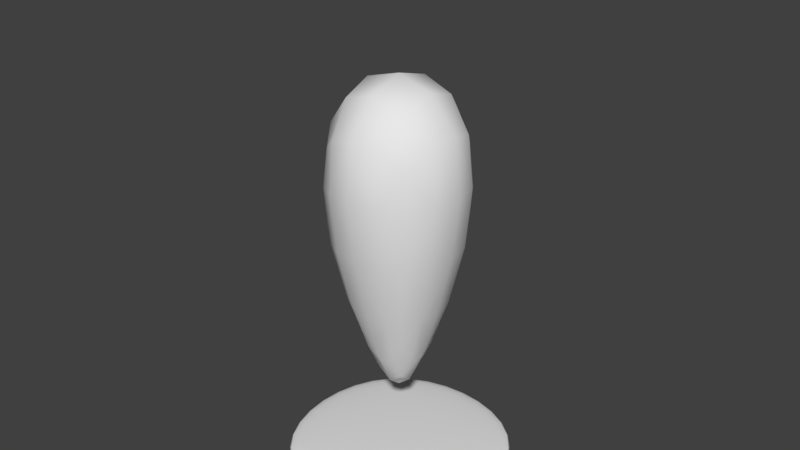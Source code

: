 # Source: Marcador.blend  (saved by Blender 2.77.0; exported with 4.5.12 LTS)
import bpy
from mathutils import Matrix  # noqa: F401  (used for matrix-valued properties, if any)

bpy.ops.wm.read_factory_settings(use_empty=True)
scene = bpy.context.scene
scene.name = 'Scene'

# ---- collections
col_collection_1 = bpy.data.collections.new('Collection 1'); scene.collection.children.link(col_collection_1)

# ---- materials (node trees are filled in below, after node groups)
mat_material = bpy.data.materials.new('Material')
mat_material.alpha_threshold = 0.0
mat_material.use_transparent_shadow = False
mat_material.roughness = 0.5
mat_material.line_color = (0.0, 0.0, 0.0, 1.0)

# ---- material node trees

# ---- world
world_world = bpy.data.worlds.new('World'); scene.world = world_world
world_world.color = (0.05088, 0.05088, 0.05088)
world_world.use_sun_shadow = False
world_world.sun_shadow_jitter_overblur = 0.0
world_world.cycles.sampling_method = 'MANUAL'

# ---- meshes
me_cube_002 = bpy.data.meshes.new('Cube.002')
me_cube_002.from_pydata([(2.98e-08, 1.49e-07, -0.0531), (-1.192e-07, -1.788e-07, 0.0531), (1.0, -2.682e-07, 0.0), (-2.98e-07, -1.0, 0.0), (-1.0, 2.384e-07, 0.0), (2.235e-07, 1.0, 0.0), (0.75, -2.98e-08, -0.03983), (1.378e-07, 0.75, -0.03983), (0.75, 0.75, 0.0), (-1.118e-07, -0.75, -0.03983), (0.75, -0.75, 0.0), (-0.75, 2.459e-07, -0.03983), (-0.75, -0.75, 0.0), (-0.75, 0.75, 0.0), (0.75, -3.8e-07, 0.03983), (1.602e-07, 0.75, 0.03983), (-3.576e-07, -0.75, 0.03983), (-0.75, 1.043e-07, 0.03983), (0.5556, 0.5556, -0.0295), (0.5556, -0.5556, -0.0295), (-0.5556, -0.5556, -0.0295), (-0.5556, 0.5556, -0.0295), (0.5556, 0.5556, 0.0295), (0.5556, -0.5556, 0.0295), (-0.5556, -0.5556, 0.0295), (-0.5556, 0.5556, 0.0295)], [], [(0, 7, 18, 6), (0, 6, 19, 9), (0, 9, 20, 11), (0, 11, 21, 7), (1, 14, 22, 15), (1, 15, 25, 17), (1, 17, 24, 16), (1, 16, 23, 14), (2, 6, 18, 8), (2, 8, 22, 14), (2, 14, 23, 10), (2, 10, 19, 6), (3, 9, 19, 10), (3, 10, 23, 16), (3, 16, 24, 12), (3, 12, 20, 9), (4, 11, 20, 12), (4, 12, 24, 17), (4, 17, 25, 13), (4, 13, 21, 11), (5, 15, 22, 8), (5, 8, 18, 7), (5, 7, 21, 13), (5, 13, 25, 15)])
me_cube_002.polygons.foreach_set('use_smooth', [True] * 24)
me_cube_002.materials.append(mat_material)
me_cube_002.use_remesh_preserve_volume = False
me_cube_002.use_remesh_preserve_attributes = False
me_cube_002.use_mirror_vertex_groups = False
me_cube_002.update()
me_cube_001 = bpy.data.meshes.new('Cube.001')
me_cube_001.from_pydata([(-0.4986, -0.1996, 2.262), (-0.4986, 0.1996, 2.262), (-0.3507, 0.1541, 1.335), (-0.3507, -0.1541, 1.335), (-0.2103, 0.4879, 2.262), (0.1889, 0.4879, 2.262), (0.1434, 0.34, 1.335), (-0.1648, 0.34, 1.335), (0.4772, 0.1996, 2.262), (0.4772, -0.1996, 2.262), (0.3293, -0.1541, 1.335), (0.3293, 0.1541, 1.335), (0.1889, -0.4879, 2.262), (-0.2103, -0.4879, 2.262), (-0.1648, -0.34, 1.335), (0.1434, -0.34, 1.335), (-0.1136, -0.1029, 0.7145), (-0.1136, 0.1029, 0.7145), (0.09221, 0.1029, 0.7145), (0.09221, -0.1029, 0.7145), (0.2401, -0.2508, 2.883), (0.2401, 0.2508, 2.883), (-0.2615, 0.2508, 2.883), (-0.2615, -0.2508, 2.883), (-0.5429, -3.725e-09, 2.296), (-0.4547, 0.19, 1.799), (-0.3665, -1.863e-08, 1.301), (-0.4547, -0.19, 1.799), (-0.01069, 0.5322, 2.296), (0.1793, 0.444, 1.799), (-0.01069, 0.3558, 1.301), (-0.2007, 0.444, 1.799), (0.5215, -3.725e-09, 2.296), (0.4333, -0.19, 1.799), (0.3452, -1.49e-08, 1.301), (0.4333, 0.19, 1.799), (-0.01069, -0.5322, 2.296), (-0.2007, -0.444, 1.799), (-0.01069, -0.3558, 1.301), (0.1793, -0.444, 1.799), (-0.1125, -2.608e-08, 0.6356), (-0.01069, 0.1019, 0.6356), (0.09116, -2.608e-08, 0.6356), (-0.01069, -0.1019, 0.6356), (0.2675, 0.0, 2.961), (-0.01069, 0.2782, 2.961), (-0.2889, 0.0, 2.961), (-0.01069, -0.2782, 2.961), (-0.2883, -0.2776, 1.37), (-0.3822, -0.3715, 2.227), (-0.4462, -0.2106, 2.649), (-0.4462, 0.2106, 2.649), (-0.3822, 0.3715, 2.227), (-0.2883, 0.2776, 1.37), (-0.2243, 0.1168, 0.9485), (-0.2243, -0.1168, 0.9485), (-0.2213, 0.4355, 2.649), (0.1999, 0.4355, 2.649), (0.3608, 0.3715, 2.227), (0.2669, 0.2776, 1.37), (0.1061, 0.2136, 0.9485), (-0.1275, 0.2136, 0.9485), (0.4248, 0.2106, 2.649), (0.4248, -0.2106, 2.649), (0.3608, -0.3715, 2.227), (0.2669, -0.2776, 1.37), (0.2029, -0.1168, 0.9485), (0.2029, 0.1168, 0.9485), (0.1999, -0.4355, 2.649), (-0.2213, -0.4355, 2.649), (-0.1275, -0.2136, 0.9485), (0.1061, -0.2136, 0.9485), (-0.4867, -1.118e-08, 1.799), (-0.01069, 0.476, 1.799), (0.4653, -1.024e-08, 1.799), (-0.01069, -0.476, 1.799), (-0.01069, -2.608e-08, 0.5519), (-0.01069, 0.0, 3.045), (-0.3592, -0.3485, 1.799), (-0.4915, -1.863e-09, 2.711), (-0.3592, 0.3485, 1.799), (-0.227, -2.235e-08, 0.8857), (-0.01069, 0.4808, 2.711), (0.3378, 0.3485, 1.799), (-0.01069, 0.2163, 0.8857), (0.4701, -1.863e-09, 2.711), (0.3378, -0.3485, 1.799), (0.2056, -2.142e-08, 0.8857), (-0.01069, -0.4808, 2.711), (-0.01069, -0.2163, 0.8857), (-0.2146, -0.2039, 1.076), (-0.3587, -0.348, 2.521), (-0.2146, 0.2039, 1.076), (-0.3587, 0.348, 2.521), (0.1932, -0.2039, 1.076), (0.3373, -0.348, 2.521), (0.1932, 0.2039, 1.076), (0.3373, 0.348, 2.521)], [], [(0, 24, 72, 27), (0, 27, 78, 49), (0, 49, 91, 50), (0, 50, 79, 24), (1, 25, 72, 24), (1, 24, 79, 51), (1, 51, 93, 52), (1, 52, 80, 25), (2, 26, 72, 25), (2, 25, 80, 53), (2, 53, 92, 54), (2, 54, 81, 26), (3, 27, 72, 26), (3, 26, 81, 55), (3, 55, 90, 48), (3, 48, 78, 27), (4, 28, 73, 31), (4, 31, 80, 52), (4, 52, 93, 56), (4, 56, 82, 28), (5, 29, 73, 28), (5, 28, 82, 57), (5, 57, 97, 58), (5, 58, 83, 29), (6, 30, 73, 29), (6, 29, 83, 59), (6, 59, 96, 60), (6, 60, 84, 30), (7, 31, 73, 30), (7, 30, 84, 61), (7, 61, 92, 53), (7, 53, 80, 31), (8, 32, 74, 35), (8, 35, 83, 58), (8, 58, 97, 62), (8, 62, 85, 32), (9, 33, 74, 32), (9, 32, 85, 63), (9, 63, 95, 64), (9, 64, 86, 33), (10, 34, 74, 33), (10, 33, 86, 65), (10, 65, 94, 66), (10, 66, 87, 34), (11, 35, 74, 34), (11, 34, 87, 67), (11, 67, 96, 59), (11, 59, 83, 35), (12, 36, 75, 39), (12, 39, 86, 64), (12, 64, 95, 68), (12, 68, 88, 36), (13, 37, 75, 36), (13, 36, 88, 69), (13, 69, 91, 49), (13, 49, 78, 37), (14, 38, 75, 37), (14, 37, 78, 48), (14, 48, 90, 70), (14, 70, 89, 38), (15, 39, 75, 38), (15, 38, 89, 71), (15, 71, 94, 65), (15, 65, 86, 39), (16, 40, 76, 43), (16, 43, 89, 70), (16, 70, 90, 55), (16, 55, 81, 40), (17, 41, 76, 40), (17, 40, 81, 54), (17, 54, 92, 61), (17, 61, 84, 41), (18, 42, 76, 41), (18, 41, 84, 60), (18, 60, 96, 67), (18, 67, 87, 42), (19, 43, 76, 42), (19, 42, 87, 66), (19, 66, 94, 71), (19, 71, 89, 43), (20, 44, 77, 47), (20, 47, 88, 68), (20, 68, 95, 63), (20, 63, 85, 44), (21, 45, 77, 44), (21, 44, 85, 62), (21, 62, 97, 57), (21, 57, 82, 45), (22, 46, 77, 45), (22, 45, 82, 56), (22, 56, 93, 51), (22, 51, 79, 46), (23, 47, 77, 46), (23, 46, 79, 50), (23, 50, 91, 69), (23, 69, 88, 47)])
me_cube_001.polygons.foreach_set('use_smooth', [True] * 96)
me_cube_001.materials.append(mat_material)
me_cube_001.use_remesh_preserve_volume = False
me_cube_001.use_remesh_preserve_attributes = False
me_cube_001.use_mirror_vertex_groups = False
me_cube_001.update()
arm_esqueleto = bpy.data.armatures.new('Esqueleto')  # bones are not reproduced

# ---- objects
ob_esqueleto = bpy.data.objects.new('Esqueleto', arm_esqueleto)
ob_cube_000 = bpy.data.objects.new('Cube.000', me_cube_002)
ob_cube_001 = bpy.data.objects.new('Cube.001', me_cube_001)

# ---- transforms, parenting, visibility, modifiers, constraints
ob_esqueleto.location = (-0.02037, -0.02117, 1.025)
ob_esqueleto.show_in_front = True
ob_esqueleto.lineart.crease_threshold = 0.0
ob_cube_000.parent = ob_esqueleto
ob_cube_000.matrix_parent_inverse = Matrix(((1.0, 0.0, 0.0, 0.02037), (0.0, 1.0, 0.0, 0.02117), (0.0, 0.0, 1.0, -1.025), (0.0, 0.0, 0.0, 1.0)))
ob_cube_000.location = (0.0, 0.0, 0.0)
ob_cube_000.lock_rotations_4d = False
ob_cube_000.empty_display_type = 'ARROWS'
ob_cube_000.lineart.crease_threshold = 0.0
_vg = ob_cube_000.vertex_groups.new(name='Grupo')
_vg = ob_cube_000.vertex_groups.new(name='Bone')
_m = ob_cube_000.modifiers.new('Subsurf', 'SUBSURF')
_m.uv_smooth = 'PRESERVE_CORNERS'
_m.quality = 2
_m.show_only_control_edges = False
ob_cube_001.parent = ob_esqueleto
ob_cube_001.matrix_parent_inverse = Matrix(((1.0, 0.0, 0.0, 0.02037), (0.0, 1.0, 0.0, 0.02117), (0.0, 0.0, 1.0, -1.025), (0.0, 0.0, 0.0, 1.0)))
ob_cube_001.location = (0.0, 0.0, 0.0)
ob_cube_001.lock_rotations_4d = False
ob_cube_001.empty_display_type = 'ARROWS'
ob_cube_001.lineart.crease_threshold = 0.0
_vg = ob_cube_001.vertex_groups.new(name='Grupo')
for _i, _w in zip([0, 1, 2, 3, 4, 5, 6, 7, 8, 9, 10, 11, 12, 13, 14, 15, 16, 17, 18, 19, 20, 21, 22, 23, 24, 25, 26, 27, 28, 29, 30, 31, 32, 33, 34, 35, 36, 37, 38, 39, 40, 41, 42, 43, 44, 45, 46, 47, 48, 49, 50, 51, 52, 53, 54, 55, 56, 57, 58, 59, 60, 61, 62, 63, 64, 65, 66, 67, 68, 69, 70, 71, 72, 73, 74, 75, 76, 77, 78, 79, 80, 81, 82, 83, 84, 85, 86, 87, 88, 89, 90, 91, 92, 93, 94, 95, 96, 97], [1.0, 1.0, 1.0, 0.9994, 1.0, 1.0, 1.0, 1.0, 1.0, 1.0, 1.0, 1.0, 1.0, 1.0, 0.9994, 1.0, 0.9994, 1.0, 1.0, 1.0, 1.0, 1.0, 1.0, 1.0, 1.0, 1.0, 1.0, 1.0, 1.0, 1.0, 1.0, 1.0, 1.0, 1.0, 1.0, 1.0, 1.0, 1.0, 1.0, 1.0, 1.0, 1.0, 1.0, 1.0, 1.0, 1.0, 1.0, 1.0, 0.9987, 1.0, 1.0, 1.0, 1.0, 1.0, 1.0, 0.9987, 1.0, 1.0, 1.0, 1.0, 1.0, 1.0, 1.0, 1.0, 1.0, 0.9999, 0.9999, 1.0, 1.0, 1.0, 0.9987, 0.9999, 1.0, 1.0, 1.0, 1.0, 1.0, 1.0, 1.0, 1.0, 1.0, 1.0, 1.0, 1.0, 1.0, 1.0, 1.0, 1.0, 1.0, 1.0, 0.9975, 1.0, 1.0, 1.0, 0.9998, 1.0, 1.0, 1.0]): _vg.add([_i], _w, 'REPLACE')
_vg = ob_cube_001.vertex_groups.new(name='Bone')
_vg.add([0, 1, 2, 3, 4, 5, 6, 7, 8, 9, 10, 11, 12, 13, 14, 15, 16, 17, 18, 19, 20, 21, 22, 23, 24, 25, 26, 27, 28, 29, 30, 31, 32, 33, 34, 35, 36, 37, 38, 39, 40, 41, 42, 43, 44, 45, 46, 47, 48, 49, 50, 51, 52, 53, 54, 55, 56, 57, 58, 59, 60, 61, 62, 63, 64, 65, 66, 67, 68, 69, 70, 71, 72, 73, 74, 75, 76, 77, 78, 79, 80, 81, 82, 83, 84, 85, 86, 87, 88, 89, 90, 91, 92, 93, 94, 95, 96, 97], 1.0, 'REPLACE')
_m = ob_cube_001.modifiers.new('Esqueleto', 'ARMATURE')
_m.object = ob_esqueleto

# ---- collection membership
col_collection_1.objects.link(ob_esqueleto)
col_collection_1.objects.link(ob_cube_000)
col_collection_1.objects.link(ob_cube_001)

# ---- scene / render settings (as saved in the file)
scene.frame_start = 1; scene.frame_end = 21; scene.frame_set(9)
scene.render.engine = 'BLENDER_EEVEE_NEXT'
scene.render.resolution_percentage = 50
scene.render.dither_intensity = 0.0
scene.cycles.use_denoising = False
scene.cycles.samples = 128
scene.cycles.sampling_pattern = 'TABULATED_SOBOL'
scene.cycles.light_sampling_threshold = 0.0
scene.cycles.use_adaptive_sampling = False
scene.cycles.use_light_tree = False
scene.cycles.blur_glossy = 0.0
scene.cycles.sample_clamp_indirect = 0.0
scene.view_settings.view_transform = 'Standard'
bpy.context.view_layer.update()

# ---- added for rendering (the .blend has no active camera and no usable light): camera, sun
cam_auto = bpy.data.cameras.new('AutoCamera')
cam_auto.lens = 50.0
cam_auto.sensor_width = 36.0
cam_auto.clip_end = 1000.0
ob_auto_camera = bpy.data.objects.new('AutoCamera', cam_auto)
scene.collection.objects.link(ob_auto_camera)
ob_auto_camera.location = (4.48339, -5.38007, 5.50091)
ob_auto_camera.rotation_euler = (1.09748, -7.21219e-08, 0.694738)
scene.camera = ob_auto_camera
light_auto_sun = bpy.data.lights.new('AutoSun', 'SUN')
light_auto_sun.energy = 3.0
light_auto_sun.angle = 0.0523599
ob_auto_sun = bpy.data.objects.new('AutoSun', light_auto_sun)
scene.collection.objects.link(ob_auto_sun)
ob_auto_sun.rotation_euler = (0.872665, 0.174533, 0.523599)
bpy.context.view_layer.update()

